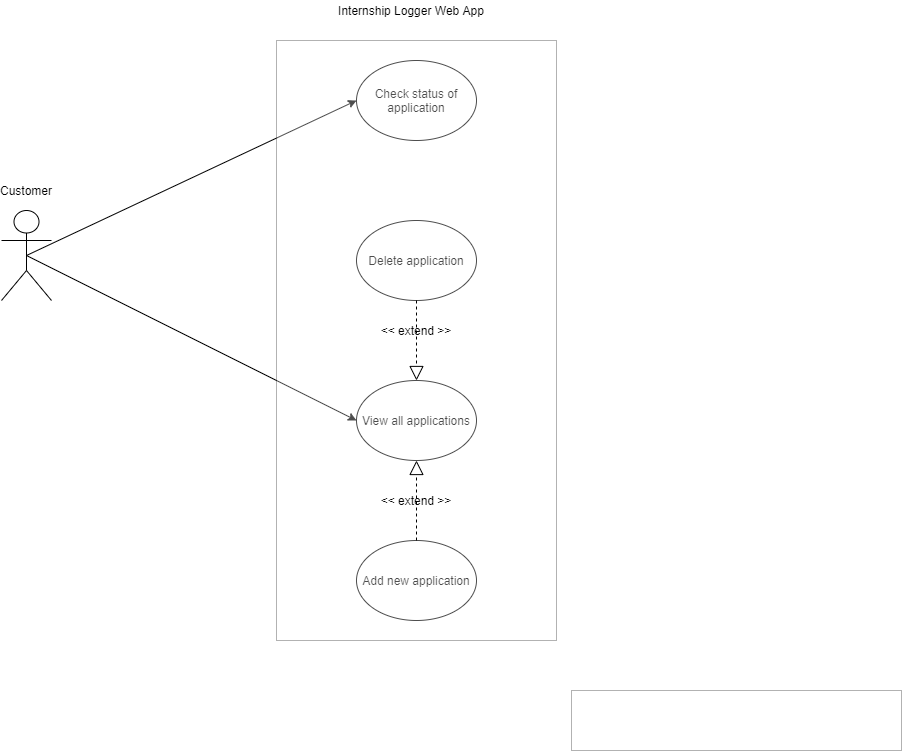

The diagram above was exported from draw.io. Its source (the exported page's mxGraphModel, read from the mxfile embedded in the PNG):
<mxGraphModel dx="731" dy="433" grid="1" gridSize="10" guides="1" tooltips="1" connect="1" arrows="1" fold="1" page="1" pageScale="1" pageWidth="1100" pageHeight="850" background="#ffffff" math="0" shadow="0">
  <root>
    <mxCell id="0" />
    <mxCell id="1" parent="0" />
    <mxCell id="EXiRPONItKkojh41A424-1" value="" style="shape=umlActor;verticalLabelPosition=bottom;verticalAlign=top;html=1;outlineConnect=0;" parent="1" vertex="1">
      <mxGeometry x="170" y="280" width="50" height="90" as="geometry" />
    </mxCell>
    <mxCell id="3DmuCsFnrNvLptDF0TtL-1" value="Check status of application" style="ellipse;whiteSpace=wrap;html=1;" parent="1" vertex="1">
      <mxGeometry x="525" y="130" width="120" height="80" as="geometry" />
    </mxCell>
    <mxCell id="EXiRPONItKkojh41A424-10" value="Add new application" style="ellipse;whiteSpace=wrap;html=1;" parent="1" vertex="1">
      <mxGeometry x="525" y="610" width="120" height="80" as="geometry" />
    </mxCell>
    <mxCell id="EXiRPONItKkojh41A424-13" value="Delete application" style="ellipse;whiteSpace=wrap;html=1;" parent="1" vertex="1">
      <mxGeometry x="525" y="290" width="120" height="80" as="geometry" />
    </mxCell>
    <mxCell id="3DmuCsFnrNvLptDF0TtL-12" value="View all applications" style="ellipse;whiteSpace=wrap;html=1;" parent="1" vertex="1">
      <mxGeometry x="525" y="450" width="120" height="80" as="geometry" />
    </mxCell>
    <mxCell id="3DmuCsFnrNvLptDF0TtL-21" value="Customer" style="text;html=1;strokeColor=none;fillColor=none;align=center;verticalAlign=middle;whiteSpace=wrap;rounded=0;" parent="1" vertex="1">
      <mxGeometry x="175" y="250" width="40" height="20" as="geometry" />
    </mxCell>
    <mxCell id="dH97urjdV0Ik-h1Gyz9R-5" value="" style="endArrow=classic;html=1;entryX=0;entryY=0.5;entryDx=0;entryDy=0;exitX=0.5;exitY=0.5;exitDx=0;exitDy=0;exitPerimeter=0;" parent="1" source="EXiRPONItKkojh41A424-1" target="3DmuCsFnrNvLptDF0TtL-12" edge="1">
      <mxGeometry width="50" height="50" relative="1" as="geometry">
        <mxPoint x="305" y="280" as="sourcePoint" />
        <mxPoint x="535" y="350" as="targetPoint" />
      </mxGeometry>
    </mxCell>
    <mxCell id="dH97urjdV0Ik-h1Gyz9R-8" value="" style="endArrow=classic;html=1;exitX=0.5;exitY=0.5;exitDx=0;exitDy=0;exitPerimeter=0;entryX=0;entryY=0.5;entryDx=0;entryDy=0;" parent="1" source="EXiRPONItKkojh41A424-1" target="3DmuCsFnrNvLptDF0TtL-1" edge="1">
      <mxGeometry width="50" height="50" relative="1" as="geometry">
        <mxPoint x="405" y="185" as="sourcePoint" />
        <mxPoint x="505" y="180" as="targetPoint" />
      </mxGeometry>
    </mxCell>
    <mxCell id="qbgjB32h8ESMv1ixjVa9-2" value="" style="rounded=0;whiteSpace=wrap;html=1;opacity=30;" parent="1" vertex="1">
      <mxGeometry x="445" y="110" width="280" height="600" as="geometry" />
    </mxCell>
    <mxCell id="qbgjB32h8ESMv1ixjVa9-9" value="" style="endArrow=block;dashed=1;endFill=0;endSize=12;html=1;entryX=0.5;entryY=0;entryDx=0;entryDy=0;exitX=0.5;exitY=1;exitDx=0;exitDy=0;" parent="1" source="EXiRPONItKkojh41A424-13" target="3DmuCsFnrNvLptDF0TtL-12" edge="1">
      <mxGeometry width="160" relative="1" as="geometry">
        <mxPoint x="525" y="374.5" as="sourcePoint" />
        <mxPoint x="685" y="374.5" as="targetPoint" />
      </mxGeometry>
    </mxCell>
    <mxCell id="qbgjB32h8ESMv1ixjVa9-10" value="" style="endArrow=block;dashed=1;endFill=0;endSize=12;html=1;entryX=0.5;entryY=1;entryDx=0;entryDy=0;exitX=0.5;exitY=0;exitDx=0;exitDy=0;" parent="1" source="EXiRPONItKkojh41A424-10" target="3DmuCsFnrNvLptDF0TtL-12" edge="1">
      <mxGeometry width="160" relative="1" as="geometry">
        <mxPoint x="665" y="505" as="sourcePoint" />
        <mxPoint x="665" y="585" as="targetPoint" />
      </mxGeometry>
    </mxCell>
    <mxCell id="qbgjB32h8ESMv1ixjVa9-11" value="&amp;lt;&amp;lt; extend &amp;gt;&amp;gt;" style="text;html=1;strokeColor=none;fillColor=none;align=center;verticalAlign=middle;whiteSpace=wrap;rounded=0;opacity=30;" parent="1" vertex="1">
      <mxGeometry x="540" y="390" width="90" height="20" as="geometry" />
    </mxCell>
    <mxCell id="qbgjB32h8ESMv1ixjVa9-14" value="&amp;lt;&amp;lt; extend &amp;gt;&amp;gt;" style="text;html=1;strokeColor=none;fillColor=none;align=center;verticalAlign=middle;whiteSpace=wrap;rounded=0;opacity=30;" parent="1" vertex="1">
      <mxGeometry x="540" y="560" width="90" height="20" as="geometry" />
    </mxCell>
    <mxCell id="qbgjB32h8ESMv1ixjVa9-15" value="Internship Logger Web App" style="text;html=1;strokeColor=none;fillColor=none;align=center;verticalAlign=middle;whiteSpace=wrap;rounded=0;opacity=30;" parent="1" vertex="1">
      <mxGeometry x="440" y="70" width="280" height="20" as="geometry" />
    </mxCell>
    <mxCell id="qbgjB32h8ESMv1ixjVa9-16" value="" style="rounded=0;whiteSpace=wrap;html=1;gradientColor=none;opacity=30;" parent="1" vertex="1">
      <mxGeometry x="740" y="760" width="330" height="60" as="geometry" />
    </mxCell>
  </root>
</mxGraphModel>